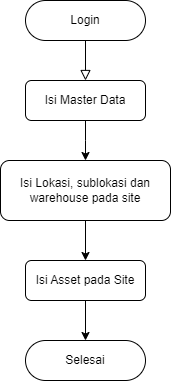

The diagram above was exported from draw.io. Its source (the exported page's mxGraphModel, read from the mxfile embedded in the PNG):
<mxGraphModel dx="1354" dy="735" grid="1" gridSize="10" guides="1" tooltips="1" connect="1" arrows="1" fold="1" page="1" pageScale="1" pageWidth="827" pageHeight="1169" math="0" shadow="0">
  <root>
    <mxCell id="WIyWlLk6GJQsqaUBKTNV-0" />
    <mxCell id="WIyWlLk6GJQsqaUBKTNV-1" parent="WIyWlLk6GJQsqaUBKTNV-0" />
    <mxCell id="WIyWlLk6GJQsqaUBKTNV-2" value="" style="rounded=0;html=1;jettySize=auto;orthogonalLoop=1;fontSize=11;endArrow=block;endFill=0;endSize=8;strokeWidth=1;shadow=0;labelBackgroundColor=none;edgeStyle=orthogonalEdgeStyle;entryX=0.5;entryY=0;entryDx=0;entryDy=0;" parent="WIyWlLk6GJQsqaUBKTNV-1" source="WIyWlLk6GJQsqaUBKTNV-3" target="WIyWlLk6GJQsqaUBKTNV-7" edge="1">
      <mxGeometry relative="1" as="geometry">
        <mxPoint x="220" y="170" as="targetPoint" />
      </mxGeometry>
    </mxCell>
    <mxCell id="WIyWlLk6GJQsqaUBKTNV-3" value="Login" style="rounded=1;whiteSpace=wrap;html=1;fontSize=12;glass=0;strokeWidth=1;shadow=0;arcSize=50;" parent="WIyWlLk6GJQsqaUBKTNV-1" vertex="1">
      <mxGeometry x="160" y="80" width="120" height="40" as="geometry" />
    </mxCell>
    <mxCell id="Vw-hx28-P94bQy1gNIf6-1" value="" style="edgeStyle=orthogonalEdgeStyle;rounded=0;orthogonalLoop=1;jettySize=auto;html=1;" edge="1" parent="WIyWlLk6GJQsqaUBKTNV-1" source="WIyWlLk6GJQsqaUBKTNV-7">
      <mxGeometry relative="1" as="geometry">
        <mxPoint x="220" y="240" as="targetPoint" />
      </mxGeometry>
    </mxCell>
    <mxCell id="WIyWlLk6GJQsqaUBKTNV-7" value="Isi Master Data" style="rounded=1;whiteSpace=wrap;html=1;fontSize=12;glass=0;strokeWidth=1;shadow=0;" parent="WIyWlLk6GJQsqaUBKTNV-1" vertex="1">
      <mxGeometry x="160" y="160" width="120" height="40" as="geometry" />
    </mxCell>
    <mxCell id="Vw-hx28-P94bQy1gNIf6-8" value="" style="edgeStyle=orthogonalEdgeStyle;rounded=0;orthogonalLoop=1;jettySize=auto;html=1;" edge="1" parent="WIyWlLk6GJQsqaUBKTNV-1" source="Vw-hx28-P94bQy1gNIf6-4" target="Vw-hx28-P94bQy1gNIf6-7">
      <mxGeometry relative="1" as="geometry" />
    </mxCell>
    <mxCell id="Vw-hx28-P94bQy1gNIf6-4" value="Isi Lokasi, sublokasi dan warehouse pada site" style="rounded=1;whiteSpace=wrap;html=1;fontSize=12;glass=0;strokeWidth=1;shadow=0;" vertex="1" parent="WIyWlLk6GJQsqaUBKTNV-1">
      <mxGeometry x="135" y="240" width="170" height="60" as="geometry" />
    </mxCell>
    <mxCell id="Vw-hx28-P94bQy1gNIf6-11" value="" style="edgeStyle=orthogonalEdgeStyle;rounded=0;orthogonalLoop=1;jettySize=auto;html=1;" edge="1" parent="WIyWlLk6GJQsqaUBKTNV-1" source="Vw-hx28-P94bQy1gNIf6-7" target="Vw-hx28-P94bQy1gNIf6-10">
      <mxGeometry relative="1" as="geometry" />
    </mxCell>
    <mxCell id="Vw-hx28-P94bQy1gNIf6-7" value="Isi Asset pada Site" style="whiteSpace=wrap;html=1;rounded=1;glass=0;strokeWidth=1;shadow=0;" vertex="1" parent="WIyWlLk6GJQsqaUBKTNV-1">
      <mxGeometry x="160" y="340" width="120" height="40" as="geometry" />
    </mxCell>
    <mxCell id="Vw-hx28-P94bQy1gNIf6-10" value="Selesai" style="whiteSpace=wrap;html=1;rounded=1;glass=0;strokeWidth=1;shadow=0;arcSize=50;" vertex="1" parent="WIyWlLk6GJQsqaUBKTNV-1">
      <mxGeometry x="160" y="420" width="120" height="40" as="geometry" />
    </mxCell>
  </root>
</mxGraphModel>